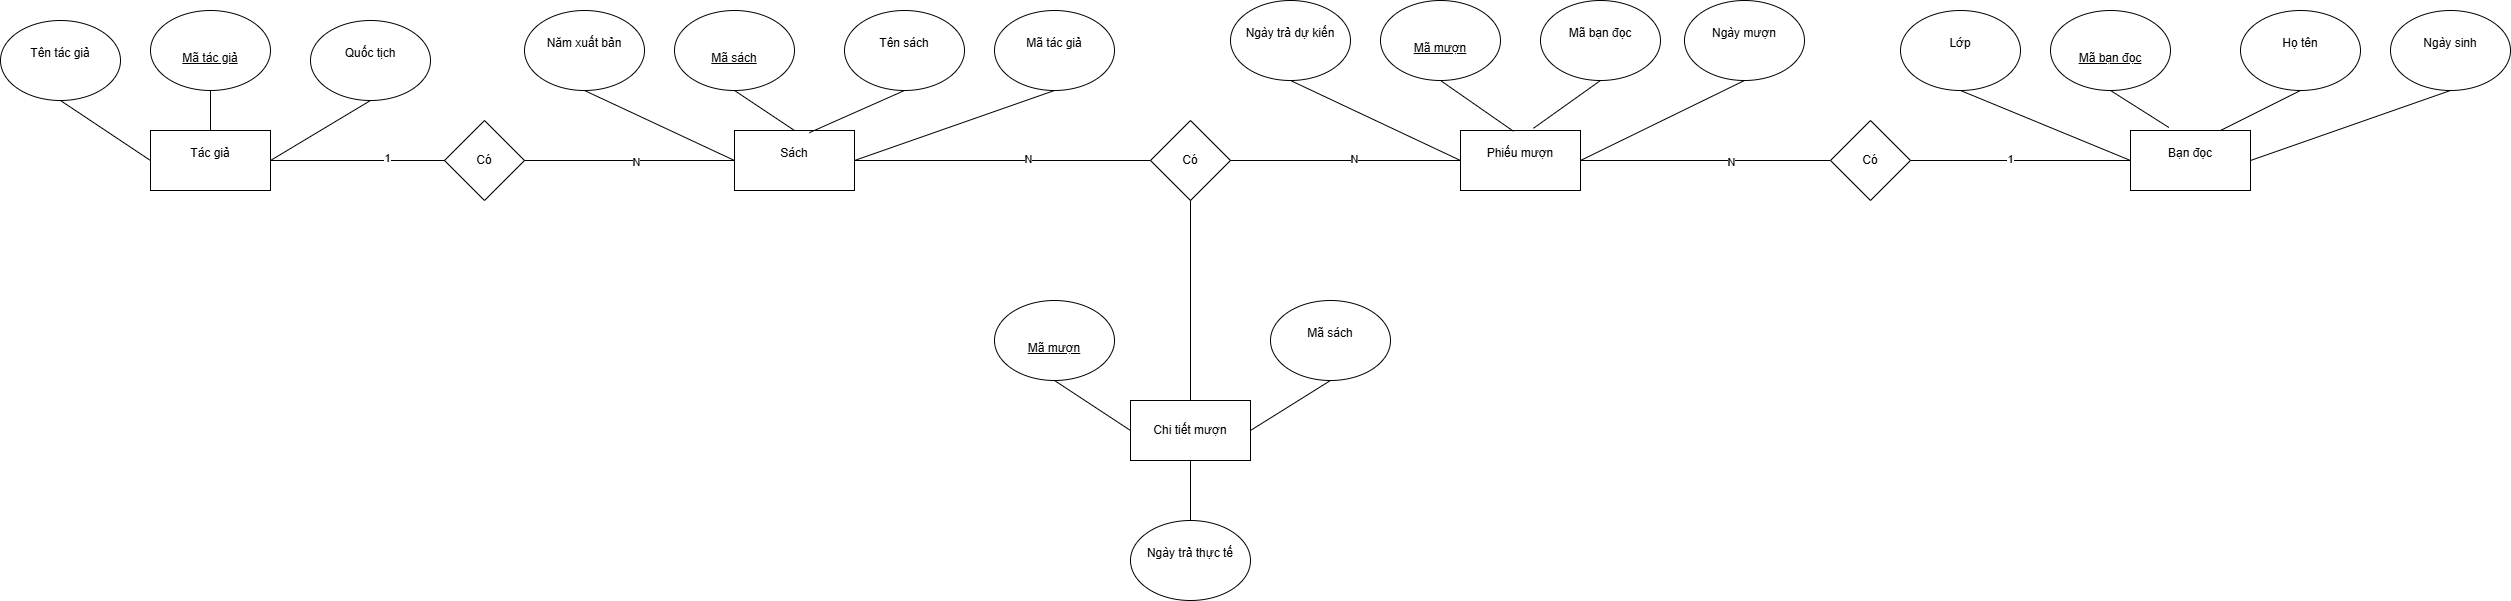

The diagram above was exported from draw.io. Its source (the exported page's mxGraphModel, read from the mxfile embedded in the PNG):
<mxGraphModel dx="1746" dy="581" grid="1" gridSize="10" guides="1" tooltips="1" connect="1" arrows="1" fold="1" page="1" pageScale="1" pageWidth="827" pageHeight="1169" math="0" shadow="0">
  <root>
    <mxCell id="0" />
    <mxCell id="1" parent="0" />
    <mxCell id="iMdpm2nmw6R310xrNvn2-1" value="&#10;Tác giả&#10;&#10;" style="rounded=0;whiteSpace=wrap;html=1;" vertex="1" parent="1">
      <mxGeometry x="120" y="140" width="120" height="60" as="geometry" />
    </mxCell>
    <mxCell id="iMdpm2nmw6R310xrNvn2-2" value="&#10;Tên tác giả&#10;&#10;" style="ellipse;whiteSpace=wrap;html=1;" vertex="1" parent="1">
      <mxGeometry x="-30" y="30" width="120" height="80" as="geometry" />
    </mxCell>
    <mxCell id="iMdpm2nmw6R310xrNvn2-3" value="&lt;u&gt;&lt;br&gt;Mã tác giả&lt;br&gt;&lt;/u&gt;" style="ellipse;whiteSpace=wrap;html=1;" vertex="1" parent="1">
      <mxGeometry x="120" y="20" width="120" height="80" as="geometry" />
    </mxCell>
    <mxCell id="iMdpm2nmw6R310xrNvn2-4" value="&#10;Quốc tịch&#10;&#10;" style="ellipse;whiteSpace=wrap;html=1;" vertex="1" parent="1">
      <mxGeometry x="280" y="30" width="120" height="80" as="geometry" />
    </mxCell>
    <mxCell id="iMdpm2nmw6R310xrNvn2-5" value="" style="endArrow=none;html=1;rounded=0;entryX=0.5;entryY=1;entryDx=0;entryDy=0;exitX=1;exitY=0.5;exitDx=0;exitDy=0;" edge="1" parent="1" source="iMdpm2nmw6R310xrNvn2-1" target="iMdpm2nmw6R310xrNvn2-4">
      <mxGeometry width="50" height="50" relative="1" as="geometry">
        <mxPoint x="250" y="210" as="sourcePoint" />
        <mxPoint x="300" y="160" as="targetPoint" />
      </mxGeometry>
    </mxCell>
    <mxCell id="iMdpm2nmw6R310xrNvn2-6" value="" style="endArrow=none;html=1;rounded=0;entryX=0.5;entryY=1;entryDx=0;entryDy=0;exitX=0.5;exitY=0;exitDx=0;exitDy=0;" edge="1" parent="1" source="iMdpm2nmw6R310xrNvn2-1" target="iMdpm2nmw6R310xrNvn2-3">
      <mxGeometry width="50" height="50" relative="1" as="geometry">
        <mxPoint x="30" y="240" as="sourcePoint" />
        <mxPoint x="80" y="190" as="targetPoint" />
      </mxGeometry>
    </mxCell>
    <mxCell id="iMdpm2nmw6R310xrNvn2-7" value="" style="endArrow=none;html=1;rounded=0;entryX=0.5;entryY=1;entryDx=0;entryDy=0;exitX=0;exitY=0.5;exitDx=0;exitDy=0;" edge="1" parent="1" source="iMdpm2nmw6R310xrNvn2-1" target="iMdpm2nmw6R310xrNvn2-2">
      <mxGeometry width="50" height="50" relative="1" as="geometry">
        <mxPoint x="40" y="220" as="sourcePoint" />
        <mxPoint x="90" y="170" as="targetPoint" />
      </mxGeometry>
    </mxCell>
    <mxCell id="iMdpm2nmw6R310xrNvn2-8" value="&#10;Sách&#10;&#10;" style="rounded=0;whiteSpace=wrap;html=1;" vertex="1" parent="1">
      <mxGeometry x="704" y="140" width="120" height="60" as="geometry" />
    </mxCell>
    <mxCell id="iMdpm2nmw6R310xrNvn2-9" value="&lt;u&gt;&lt;br&gt;Mã sách&lt;br&gt;&lt;/u&gt;" style="ellipse;whiteSpace=wrap;html=1;" vertex="1" parent="1">
      <mxGeometry x="644" y="20" width="120" height="80" as="geometry" />
    </mxCell>
    <mxCell id="iMdpm2nmw6R310xrNvn2-10" value="&#10;Tên sách&#10;&#10;" style="ellipse;whiteSpace=wrap;html=1;" vertex="1" parent="1">
      <mxGeometry x="814" y="20" width="120" height="80" as="geometry" />
    </mxCell>
    <mxCell id="iMdpm2nmw6R310xrNvn2-11" value="&#10;Năm xuất bản&#10;&#10;" style="ellipse;whiteSpace=wrap;html=1;" vertex="1" parent="1">
      <mxGeometry x="494" y="20" width="120" height="80" as="geometry" />
    </mxCell>
    <mxCell id="iMdpm2nmw6R310xrNvn2-12" value="&#10;Mã tác giả&#10;&#10;" style="ellipse;whiteSpace=wrap;html=1;" vertex="1" parent="1">
      <mxGeometry x="964" y="20" width="120" height="80" as="geometry" />
    </mxCell>
    <mxCell id="iMdpm2nmw6R310xrNvn2-13" value="" style="endArrow=none;html=1;rounded=0;entryX=0.5;entryY=1;entryDx=0;entryDy=0;exitX=0.5;exitY=0;exitDx=0;exitDy=0;" edge="1" parent="1" source="iMdpm2nmw6R310xrNvn2-8" target="iMdpm2nmw6R310xrNvn2-9">
      <mxGeometry width="50" height="50" relative="1" as="geometry">
        <mxPoint x="554" y="230" as="sourcePoint" />
        <mxPoint x="604" y="180" as="targetPoint" />
      </mxGeometry>
    </mxCell>
    <mxCell id="iMdpm2nmw6R310xrNvn2-14" value="" style="endArrow=none;html=1;rounded=0;entryX=0.5;entryY=1;entryDx=0;entryDy=0;exitX=0.623;exitY=0.037;exitDx=0;exitDy=0;exitPerimeter=0;" edge="1" parent="1" source="iMdpm2nmw6R310xrNvn2-8" target="iMdpm2nmw6R310xrNvn2-10">
      <mxGeometry width="50" height="50" relative="1" as="geometry">
        <mxPoint x="854" y="200" as="sourcePoint" />
        <mxPoint x="904" y="150" as="targetPoint" />
      </mxGeometry>
    </mxCell>
    <mxCell id="iMdpm2nmw6R310xrNvn2-15" value="" style="endArrow=none;html=1;rounded=0;entryX=0.5;entryY=1;entryDx=0;entryDy=0;exitX=0;exitY=0.5;exitDx=0;exitDy=0;" edge="1" parent="1" source="iMdpm2nmw6R310xrNvn2-8" target="iMdpm2nmw6R310xrNvn2-11">
      <mxGeometry width="50" height="50" relative="1" as="geometry">
        <mxPoint x="504" y="250" as="sourcePoint" />
        <mxPoint x="554" y="200" as="targetPoint" />
      </mxGeometry>
    </mxCell>
    <mxCell id="iMdpm2nmw6R310xrNvn2-16" value="" style="endArrow=none;html=1;rounded=0;entryX=0.5;entryY=1;entryDx=0;entryDy=0;exitX=1;exitY=0.5;exitDx=0;exitDy=0;" edge="1" parent="1" source="iMdpm2nmw6R310xrNvn2-8" target="iMdpm2nmw6R310xrNvn2-12">
      <mxGeometry width="50" height="50" relative="1" as="geometry">
        <mxPoint x="904" y="220" as="sourcePoint" />
        <mxPoint x="954" y="170" as="targetPoint" />
      </mxGeometry>
    </mxCell>
    <mxCell id="iMdpm2nmw6R310xrNvn2-17" value="" style="endArrow=none;html=1;rounded=0;entryX=0;entryY=0.5;entryDx=0;entryDy=0;exitX=1;exitY=0.5;exitDx=0;exitDy=0;" edge="1" parent="1" source="iMdpm2nmw6R310xrNvn2-1" target="iMdpm2nmw6R310xrNvn2-8">
      <mxGeometry width="50" height="50" relative="1" as="geometry">
        <mxPoint x="320" y="280" as="sourcePoint" />
        <mxPoint x="370" y="230" as="targetPoint" />
      </mxGeometry>
    </mxCell>
    <mxCell id="iMdpm2nmw6R310xrNvn2-19" value="1" style="edgeLabel;html=1;align=center;verticalAlign=middle;resizable=0;points=[];" vertex="1" connectable="0" parent="iMdpm2nmw6R310xrNvn2-17">
      <mxGeometry x="-0.5019" y="3" relative="1" as="geometry">
        <mxPoint as="offset" />
      </mxGeometry>
    </mxCell>
    <mxCell id="iMdpm2nmw6R310xrNvn2-20" value="N" style="edgeLabel;html=1;align=center;verticalAlign=middle;resizable=0;points=[];" vertex="1" connectable="0" parent="iMdpm2nmw6R310xrNvn2-17">
      <mxGeometry x="0.5743" y="-1" relative="1" as="geometry">
        <mxPoint as="offset" />
      </mxGeometry>
    </mxCell>
    <mxCell id="iMdpm2nmw6R310xrNvn2-18" value="Có" style="rhombus;whiteSpace=wrap;html=1;" vertex="1" parent="1">
      <mxGeometry x="414" y="130" width="80" height="80" as="geometry" />
    </mxCell>
    <mxCell id="iMdpm2nmw6R310xrNvn2-21" value="&#10;Phiếu mượn&#10;&#10;" style="rounded=0;whiteSpace=wrap;html=1;" vertex="1" parent="1">
      <mxGeometry x="1430" y="140" width="120" height="60" as="geometry" />
    </mxCell>
    <mxCell id="iMdpm2nmw6R310xrNvn2-22" value="&lt;br&gt;&lt;u&gt;Mã mượn&lt;br&gt;&lt;/u&gt;" style="ellipse;whiteSpace=wrap;html=1;" vertex="1" parent="1">
      <mxGeometry x="1350" y="10" width="120" height="80" as="geometry" />
    </mxCell>
    <mxCell id="iMdpm2nmw6R310xrNvn2-23" value="&#10; Mã bạn đọc&#10;&#10;" style="ellipse;whiteSpace=wrap;html=1;" vertex="1" parent="1">
      <mxGeometry x="1510" y="10" width="120" height="80" as="geometry" />
    </mxCell>
    <mxCell id="iMdpm2nmw6R310xrNvn2-24" value="&#10;Ngày mượn&#10;&#10;" style="ellipse;whiteSpace=wrap;html=1;" vertex="1" parent="1">
      <mxGeometry x="1654" y="10" width="120" height="80" as="geometry" />
    </mxCell>
    <mxCell id="iMdpm2nmw6R310xrNvn2-25" value="&#10;Ngày trả dự kiến&#10;&#10;" style="ellipse;whiteSpace=wrap;html=1;" vertex="1" parent="1">
      <mxGeometry x="1200" y="10" width="120" height="80" as="geometry" />
    </mxCell>
    <mxCell id="iMdpm2nmw6R310xrNvn2-27" value="" style="endArrow=none;html=1;rounded=0;entryX=0.5;entryY=1;entryDx=0;entryDy=0;exitX=0.441;exitY=0.012;exitDx=0;exitDy=0;exitPerimeter=0;" edge="1" parent="1" source="iMdpm2nmw6R310xrNvn2-21" target="iMdpm2nmw6R310xrNvn2-22">
      <mxGeometry width="50" height="50" relative="1" as="geometry">
        <mxPoint x="1250" y="240" as="sourcePoint" />
        <mxPoint x="1300" y="190" as="targetPoint" />
      </mxGeometry>
    </mxCell>
    <mxCell id="iMdpm2nmw6R310xrNvn2-28" value="" style="endArrow=none;html=1;rounded=0;entryX=0.5;entryY=1;entryDx=0;entryDy=0;exitX=0.608;exitY=-0.037;exitDx=0;exitDy=0;exitPerimeter=0;" edge="1" parent="1" source="iMdpm2nmw6R310xrNvn2-21" target="iMdpm2nmw6R310xrNvn2-23">
      <mxGeometry width="50" height="50" relative="1" as="geometry">
        <mxPoint x="1540" y="150" as="sourcePoint" />
        <mxPoint x="1590" y="100" as="targetPoint" />
      </mxGeometry>
    </mxCell>
    <mxCell id="iMdpm2nmw6R310xrNvn2-31" value="" style="endArrow=none;html=1;rounded=0;entryX=0.5;entryY=1;entryDx=0;entryDy=0;exitX=0;exitY=0.5;exitDx=0;exitDy=0;" edge="1" parent="1" source="iMdpm2nmw6R310xrNvn2-21" target="iMdpm2nmw6R310xrNvn2-25">
      <mxGeometry width="50" height="50" relative="1" as="geometry">
        <mxPoint x="1210" y="240" as="sourcePoint" />
        <mxPoint x="1260" y="190" as="targetPoint" />
      </mxGeometry>
    </mxCell>
    <mxCell id="iMdpm2nmw6R310xrNvn2-32" value="" style="endArrow=none;html=1;rounded=0;entryX=0.5;entryY=1;entryDx=0;entryDy=0;exitX=1;exitY=0.5;exitDx=0;exitDy=0;" edge="1" parent="1" source="iMdpm2nmw6R310xrNvn2-21" target="iMdpm2nmw6R310xrNvn2-24">
      <mxGeometry width="50" height="50" relative="1" as="geometry">
        <mxPoint x="1130" y="340" as="sourcePoint" />
        <mxPoint x="1180" y="290" as="targetPoint" />
      </mxGeometry>
    </mxCell>
    <mxCell id="iMdpm2nmw6R310xrNvn2-33" value="" style="endArrow=none;html=1;rounded=0;entryX=0;entryY=0.5;entryDx=0;entryDy=0;exitX=1;exitY=0.5;exitDx=0;exitDy=0;" edge="1" parent="1" source="iMdpm2nmw6R310xrNvn2-8" target="iMdpm2nmw6R310xrNvn2-21">
      <mxGeometry width="50" height="50" relative="1" as="geometry">
        <mxPoint x="950" y="270" as="sourcePoint" />
        <mxPoint x="1000" y="220" as="targetPoint" />
      </mxGeometry>
    </mxCell>
    <mxCell id="iMdpm2nmw6R310xrNvn2-57" value="N" style="edgeLabel;html=1;align=center;verticalAlign=middle;resizable=0;points=[];" vertex="1" connectable="0" parent="iMdpm2nmw6R310xrNvn2-33">
      <mxGeometry x="-0.4297" y="2" relative="1" as="geometry">
        <mxPoint as="offset" />
      </mxGeometry>
    </mxCell>
    <mxCell id="iMdpm2nmw6R310xrNvn2-58" value="N" style="edgeLabel;html=1;align=center;verticalAlign=middle;resizable=0;points=[];" vertex="1" connectable="0" parent="iMdpm2nmw6R310xrNvn2-33">
      <mxGeometry x="0.6462" y="2" relative="1" as="geometry">
        <mxPoint as="offset" />
      </mxGeometry>
    </mxCell>
    <mxCell id="iMdpm2nmw6R310xrNvn2-34" value="Có" style="rhombus;whiteSpace=wrap;html=1;" vertex="1" parent="1">
      <mxGeometry x="1120" y="130" width="80" height="80" as="geometry" />
    </mxCell>
    <mxCell id="iMdpm2nmw6R310xrNvn2-35" value="&#10;Bạn đọc&#10;&#10;" style="rounded=0;whiteSpace=wrap;html=1;" vertex="1" parent="1">
      <mxGeometry x="2100" y="140" width="120" height="60" as="geometry" />
    </mxCell>
    <mxCell id="iMdpm2nmw6R310xrNvn2-36" value="&lt;u&gt;&lt;br&gt; Mã bạn đọc&lt;br&gt;&lt;/u&gt;" style="ellipse;whiteSpace=wrap;html=1;" vertex="1" parent="1">
      <mxGeometry x="2020" y="20" width="120" height="80" as="geometry" />
    </mxCell>
    <mxCell id="iMdpm2nmw6R310xrNvn2-37" value="&#10;Họ tên&#10;&#10;" style="ellipse;whiteSpace=wrap;html=1;" vertex="1" parent="1">
      <mxGeometry x="2210" y="20" width="120" height="80" as="geometry" />
    </mxCell>
    <mxCell id="iMdpm2nmw6R310xrNvn2-38" value="&#10;Lớp&#10;&#10;" style="ellipse;whiteSpace=wrap;html=1;" vertex="1" parent="1">
      <mxGeometry x="1870" y="20" width="120" height="80" as="geometry" />
    </mxCell>
    <mxCell id="iMdpm2nmw6R310xrNvn2-39" value="&#10; Ngày sinh&#10;&#10;" style="ellipse;whiteSpace=wrap;html=1;" vertex="1" parent="1">
      <mxGeometry x="2360" y="20" width="120" height="80" as="geometry" />
    </mxCell>
    <mxCell id="iMdpm2nmw6R310xrNvn2-40" value="" style="endArrow=none;html=1;rounded=0;entryX=0.5;entryY=1;entryDx=0;entryDy=0;exitX=0.32;exitY=-0.05;exitDx=0;exitDy=0;exitPerimeter=0;" edge="1" parent="1" source="iMdpm2nmw6R310xrNvn2-35" target="iMdpm2nmw6R310xrNvn2-36">
      <mxGeometry width="50" height="50" relative="1" as="geometry">
        <mxPoint x="1920" y="240" as="sourcePoint" />
        <mxPoint x="1970" y="190" as="targetPoint" />
      </mxGeometry>
    </mxCell>
    <mxCell id="iMdpm2nmw6R310xrNvn2-41" value="" style="endArrow=none;html=1;rounded=0;entryX=0.5;entryY=1;entryDx=0;entryDy=0;exitX=0;exitY=0.5;exitDx=0;exitDy=0;" edge="1" parent="1" source="iMdpm2nmw6R310xrNvn2-35" target="iMdpm2nmw6R310xrNvn2-38">
      <mxGeometry width="50" height="50" relative="1" as="geometry">
        <mxPoint x="1970" y="220" as="sourcePoint" />
        <mxPoint x="2020" y="170" as="targetPoint" />
      </mxGeometry>
    </mxCell>
    <mxCell id="iMdpm2nmw6R310xrNvn2-42" value="" style="endArrow=none;html=1;rounded=0;entryX=0.5;entryY=1;entryDx=0;entryDy=0;exitX=0.75;exitY=0;exitDx=0;exitDy=0;" edge="1" parent="1" source="iMdpm2nmw6R310xrNvn2-35" target="iMdpm2nmw6R310xrNvn2-37">
      <mxGeometry width="50" height="50" relative="1" as="geometry">
        <mxPoint x="2260" y="240" as="sourcePoint" />
        <mxPoint x="2310" y="190" as="targetPoint" />
      </mxGeometry>
    </mxCell>
    <mxCell id="iMdpm2nmw6R310xrNvn2-43" value="" style="endArrow=none;html=1;rounded=0;entryX=0.5;entryY=1;entryDx=0;entryDy=0;exitX=1;exitY=0.5;exitDx=0;exitDy=0;" edge="1" parent="1" source="iMdpm2nmw6R310xrNvn2-35" target="iMdpm2nmw6R310xrNvn2-39">
      <mxGeometry width="50" height="50" relative="1" as="geometry">
        <mxPoint x="2340" y="230" as="sourcePoint" />
        <mxPoint x="2390" y="180" as="targetPoint" />
      </mxGeometry>
    </mxCell>
    <mxCell id="iMdpm2nmw6R310xrNvn2-44" value="" style="endArrow=none;html=1;rounded=0;entryX=0;entryY=0.5;entryDx=0;entryDy=0;exitX=1;exitY=0.5;exitDx=0;exitDy=0;" edge="1" parent="1" source="iMdpm2nmw6R310xrNvn2-46" target="iMdpm2nmw6R310xrNvn2-35">
      <mxGeometry width="50" height="50" relative="1" as="geometry">
        <mxPoint x="1760" y="250" as="sourcePoint" />
        <mxPoint x="1810" y="200" as="targetPoint" />
      </mxGeometry>
    </mxCell>
    <mxCell id="iMdpm2nmw6R310xrNvn2-47" value="1" style="edgeLabel;html=1;align=center;verticalAlign=middle;resizable=0;points=[];" vertex="1" connectable="0" parent="iMdpm2nmw6R310xrNvn2-44">
      <mxGeometry x="-0.0999" y="2" relative="1" as="geometry">
        <mxPoint as="offset" />
      </mxGeometry>
    </mxCell>
    <mxCell id="iMdpm2nmw6R310xrNvn2-45" value="" style="endArrow=none;html=1;rounded=0;entryX=0;entryY=0.5;entryDx=0;entryDy=0;exitX=1;exitY=0.5;exitDx=0;exitDy=0;" edge="1" parent="1" source="iMdpm2nmw6R310xrNvn2-21" target="iMdpm2nmw6R310xrNvn2-46">
      <mxGeometry width="50" height="50" relative="1" as="geometry">
        <mxPoint x="1550" y="170" as="sourcePoint" />
        <mxPoint x="2100" y="170" as="targetPoint" />
      </mxGeometry>
    </mxCell>
    <mxCell id="iMdpm2nmw6R310xrNvn2-48" value="N" style="edgeLabel;html=1;align=center;verticalAlign=middle;resizable=0;points=[];" vertex="1" connectable="0" parent="iMdpm2nmw6R310xrNvn2-45">
      <mxGeometry x="0.2001" y="-1" relative="1" as="geometry">
        <mxPoint as="offset" />
      </mxGeometry>
    </mxCell>
    <mxCell id="iMdpm2nmw6R310xrNvn2-46" value="Có" style="rhombus;whiteSpace=wrap;html=1;" vertex="1" parent="1">
      <mxGeometry x="1800" y="130" width="80" height="80" as="geometry" />
    </mxCell>
    <mxCell id="iMdpm2nmw6R310xrNvn2-49" value="" style="endArrow=none;html=1;rounded=0;entryX=0.5;entryY=1;entryDx=0;entryDy=0;exitX=0.5;exitY=0;exitDx=0;exitDy=0;" edge="1" parent="1" source="iMdpm2nmw6R310xrNvn2-50" target="iMdpm2nmw6R310xrNvn2-34">
      <mxGeometry width="50" height="50" relative="1" as="geometry">
        <mxPoint x="1100" y="340" as="sourcePoint" />
        <mxPoint x="1150" y="290" as="targetPoint" />
      </mxGeometry>
    </mxCell>
    <mxCell id="iMdpm2nmw6R310xrNvn2-50" value="&lt;br&gt;Chi tiết mượn&lt;div&gt;&lt;br/&gt;&lt;/div&gt;" style="rounded=0;whiteSpace=wrap;html=1;" vertex="1" parent="1">
      <mxGeometry x="1100" y="410" width="120" height="60" as="geometry" />
    </mxCell>
    <mxCell id="iMdpm2nmw6R310xrNvn2-51" value="&lt;u&gt;&lt;br&gt;Mã mượn&lt;br&gt;&lt;/u&gt;" style="ellipse;whiteSpace=wrap;html=1;" vertex="1" parent="1">
      <mxGeometry x="964" y="310" width="120" height="80" as="geometry" />
    </mxCell>
    <mxCell id="iMdpm2nmw6R310xrNvn2-52" value="&#10;Mã sách&#10;&#10;" style="ellipse;whiteSpace=wrap;html=1;" vertex="1" parent="1">
      <mxGeometry x="1240" y="310" width="120" height="80" as="geometry" />
    </mxCell>
    <mxCell id="iMdpm2nmw6R310xrNvn2-53" value="&#10;Ngày trả thực tế&#10;&#10;" style="ellipse;whiteSpace=wrap;html=1;" vertex="1" parent="1">
      <mxGeometry x="1100" y="530" width="120" height="80" as="geometry" />
    </mxCell>
    <mxCell id="iMdpm2nmw6R310xrNvn2-54" value="" style="endArrow=none;html=1;rounded=0;entryX=0.5;entryY=1;entryDx=0;entryDy=0;" edge="1" parent="1" source="iMdpm2nmw6R310xrNvn2-53" target="iMdpm2nmw6R310xrNvn2-50">
      <mxGeometry width="50" height="50" relative="1" as="geometry">
        <mxPoint x="930" y="610" as="sourcePoint" />
        <mxPoint x="980" y="560" as="targetPoint" />
      </mxGeometry>
    </mxCell>
    <mxCell id="iMdpm2nmw6R310xrNvn2-55" value="" style="endArrow=none;html=1;rounded=0;entryX=0.5;entryY=1;entryDx=0;entryDy=0;exitX=0;exitY=0.5;exitDx=0;exitDy=0;" edge="1" parent="1" source="iMdpm2nmw6R310xrNvn2-50" target="iMdpm2nmw6R310xrNvn2-51">
      <mxGeometry width="50" height="50" relative="1" as="geometry">
        <mxPoint x="800" y="560" as="sourcePoint" />
        <mxPoint x="850" y="510" as="targetPoint" />
      </mxGeometry>
    </mxCell>
    <mxCell id="iMdpm2nmw6R310xrNvn2-56" value="" style="endArrow=none;html=1;rounded=0;entryX=0.5;entryY=1;entryDx=0;entryDy=0;exitX=1;exitY=0.5;exitDx=0;exitDy=0;" edge="1" parent="1" source="iMdpm2nmw6R310xrNvn2-50" target="iMdpm2nmw6R310xrNvn2-52">
      <mxGeometry width="50" height="50" relative="1" as="geometry">
        <mxPoint x="1270" y="530" as="sourcePoint" />
        <mxPoint x="1320" y="480" as="targetPoint" />
      </mxGeometry>
    </mxCell>
  </root>
</mxGraphModel>